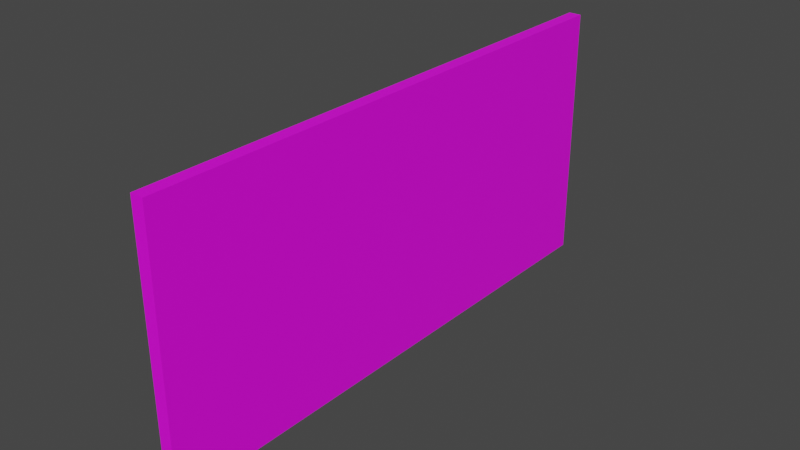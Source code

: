 # Source: Both_Player_Out_UI.blend  (saved by Blender 3.6.11; exported with 4.5.12 LTS)
import bpy
from mathutils import Matrix  # noqa: F401  (used for matrix-valued properties, if any)

bpy.ops.wm.read_factory_settings(use_empty=True)
scene = bpy.context.scene
scene.name = 'Scene'

# ---- collections
col_collection = bpy.data.collections.new('Collection'); scene.collection.children.link(col_collection)

# ---- images (referenced by path relative to the original .blend; pixels are not part of the script)
import os
ASSET_DIR = os.environ.get("B2B_ASSET_DIR", "")  # directory of the original .blend (textures are referenced by path, not embedded)
HERE = os.path.dirname(os.path.abspath(__file__))  # packed textures are extracted next to this script under _unpacked/

def load_image(name, relpath, width, height, colorspace="sRGB"):
    """Load a texture the original file referenced (path relative to the .blend, or extracted next to this script)."""
    p = next((c for c in (os.path.join(HERE, relpath), os.path.join(ASSET_DIR, relpath)) if relpath and os.path.exists(c)), "")
    if p:
        img = bpy.data.images.load(p, check_existing=True)
        img.name = name
    else:  # same state as the original file: an image datablock whose file is absent (Cycles renders it pink)
        img = bpy.data.images.new(name, width, height)
        img.source = "FILE"
        img.filepath = "//" + (relpath or name)
    img.colorspace_settings.name = colorspace
    return img
img_both_player_out_ui_png = load_image('Both_Player_Out_UI.png', 'Both_Player_Out_UI.png', 1024, 1024, 'sRGB')

# ---- materials (node trees are filled in below, after node groups)
mat_material_001 = bpy.data.materials.new('Material.001')
mat_material_001.use_transparent_shadow = False

# ---- material node trees
mat_material_001.use_nodes = True; mat_material_001.node_tree.nodes.clear()
_N = mat_material_001.node_tree.nodes; _L = mat_material_001.node_tree.links
n0 = _N.new('ShaderNodeBsdfPrincipled'); n0.name = 'Principled BSDF'; n0.location = (10, 300)
n0.distribution = 'GGX'
n0.subsurface_method = 'RANDOM_WALK_SKIN'
n0.inputs[3].default_value = 1.45
n0.inputs[27].default_value = (0.0, 0.0, 0.0, 1.0)
n0.inputs[28].default_value = 1.0
n1 = _N.new('ShaderNodeOutputMaterial'); n1.name = 'Material Output'; n1.location = (300, 300)
n2 = _N.new('ShaderNodeTexImage'); n2.name = 'Image Texture'; n2.location = (-280, 275)
n2.image = img_both_player_out_ui_png
_L.new(n0.outputs[0], n1.inputs[0])
_L.new(n2.outputs[0], n0.inputs[0])
n1.is_active_output = True

# ---- world
world_world = bpy.data.worlds.new('World'); scene.world = world_world
world_world.use_nodes = True; world_world.node_tree.nodes.clear()
_N = world_world.node_tree.nodes; _L = world_world.node_tree.links
n0 = _N.new('ShaderNodeOutputWorld'); n0.name = 'World Output'; n0.location = (300, 300)
n1 = _N.new('ShaderNodeBackground'); n1.name = 'Background'; n1.location = (10, 300)
n1.inputs[0].default_value = (0.05088, 0.05088, 0.05088, 1.0)
_L.new(n1.outputs[0], n0.inputs[0])
n0.is_active_output = True
world_world.color = (0.05088, 0.05088, 0.05088)
world_world.use_sun_shadow = False
world_world.sun_shadow_jitter_overblur = 0.0

# ---- meshes
me_cube_001 = bpy.data.meshes.new('Cube.001')
me_cube_001.from_pydata([(-1.0, -43.05, -20.44), (-1.0, -43.05, 20.44), (-1.0, 43.05, -20.44), (-1.0, 43.05, 20.44), (1.0, -43.05, -20.44), (1.0, -43.05, 20.44), (1.0, 43.05, -20.44), (1.0, 43.05, 20.44)], [], [(0, 1, 3, 2), (2, 3, 7, 6), (6, 7, 5, 4), (4, 5, 1, 0), (2, 6, 4, 0), (7, 3, 1, 5)])
_uv = me_cube_001.uv_layers.new(name='UVMap')
_uv.uv.foreach_set('vector', [0.4658, 0.9809, 4.288e-08, 0.9809, 0.0, 0.0, 0.4658, -2.036e-08, 0.9772, 0.4658, 0.9772, 0.0, 1.0, 0.0, 1.0, 0.4658, 0.9316, 0.9809, 0.4658, 0.9809, 0.4658, 2.31e-08, 0.9316, 2.734e-09, 0.9772, 0.9316, 0.9772, 0.4658, 1.0, 0.4658, 1.0, 0.9316, 0.9544, 0.9809, 0.9316, 0.9809, 0.9316, 0.0, 0.9544, 0.0, 0.9772, 0.9809, 0.9544, 0.9809, 0.9544, 0.0, 0.9772, 0.0])
me_cube_001.materials.append(mat_material_001)
me_cube_001.update()

# ---- objects
ob_cube = bpy.data.objects.new('Cube', me_cube_001)

# ---- transforms, parenting, visibility, modifiers, constraints
ob_cube.location = (0.0, 0.0, 0.0)

# ---- collection membership
col_collection.objects.link(ob_cube)

# ---- scene / render settings (as saved in the file)
scene.frame_start = 1; scene.frame_end = 250; scene.frame_set(1)
scene.render.engine = 'BLENDER_EEVEE_NEXT'
scene.cycles.sampling_pattern = 'TABULATED_SOBOL'
scene.view_settings.view_transform = 'Filmic'
bpy.context.view_layer.update()

# ---- added for rendering (the .blend has no active camera and no usable light): camera, sun
cam_auto = bpy.data.cameras.new('AutoCamera')
cam_auto.lens = 50.0
cam_auto.sensor_width = 36.0
cam_auto.clip_end = 1548.09
ob_auto_camera = bpy.data.objects.new('AutoCamera', cam_auto)
scene.collection.objects.link(ob_auto_camera)
ob_auto_camera.location = (88.2106, -105.853, 70.5684)
ob_auto_camera.rotation_euler = (1.09748, -7.21219e-08, 0.694738)
scene.camera = ob_auto_camera
light_auto_sun = bpy.data.lights.new('AutoSun', 'SUN')
light_auto_sun.energy = 3.0
light_auto_sun.angle = 0.0523599
ob_auto_sun = bpy.data.objects.new('AutoSun', light_auto_sun)
scene.collection.objects.link(ob_auto_sun)
ob_auto_sun.rotation_euler = (0.872665, 0.174533, 0.523599)
bpy.context.view_layer.update()
